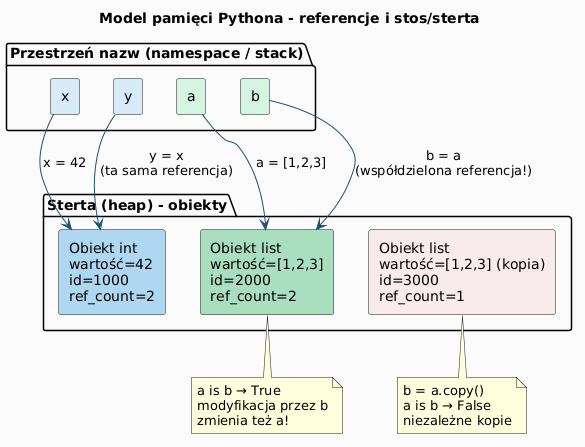

The diagram above was rendered by PlantUML. Its source (embedded in the PNG):
@startuml
skinparam backgroundColor #FAFAFA
skinparam rectangleBackgroundColor #EBF5FB
skinparam ArrowColor #1A5276

title Model pamięci Pythona - referencje i stos/sterta

package "Przestrzeń nazw (namespace / stack)" {
    rectangle "x" as X #D6EAF8
    rectangle "y" as Y #D6EAF8
    rectangle "a" as A #D5F5E3
    rectangle "b" as B #D5F5E3
}

package "Sterta (heap) - obiekty" {
    rectangle "Obiekt int\nwartość=42\nid=1000\nref_count=2" as INT42 #AED6F1
    rectangle "Obiekt list\nwartość=[1,2,3]\nid=2000\nref_count=2" as LIST #A9DFBF
    rectangle "Obiekt list\nwartość=[1,2,3] (kopia)\nid=3000\nref_count=1" as LIST_COPY #F9EBEA
}

X --> INT42 : "x = 42"
Y --> INT42 : "y = x\n(ta sama referencja)"
A --> LIST : "a = [1,2,3]"
B --> LIST : "b = a\n(współdzielona referencja!)"

note bottom of LIST
  a is b → True
  modyfikacja przez b
  zmienia też a!
end note

note bottom of LIST_COPY
  b = a.copy()
  a is b → False
  niezależne kopie
end note
@enduml